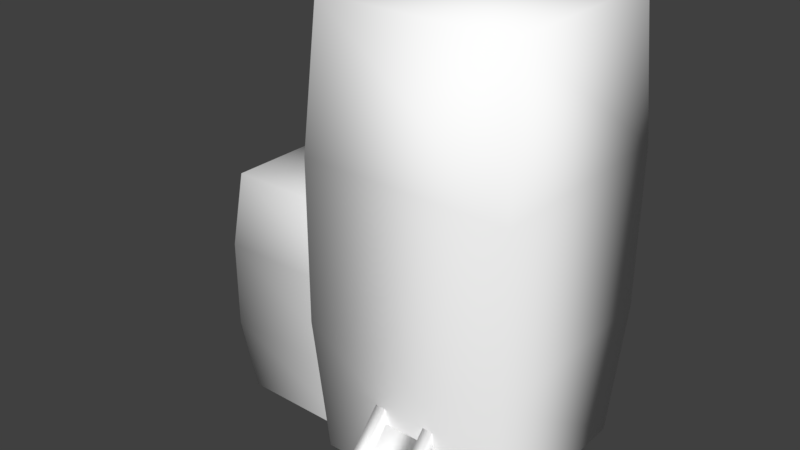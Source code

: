 # Source: Prefeitura.blend  (saved by Blender 2.78.0; exported with 4.5.12 LTS)
import bpy
from mathutils import Matrix  # noqa: F401  (used for matrix-valued properties, if any)

bpy.ops.wm.read_factory_settings(use_empty=True)
scene = bpy.context.scene
scene.name = 'Scene'

# ---- collections
col_collection_1 = bpy.data.collections.new('Collection 1'); scene.collection.children.link(col_collection_1)

# ---- materials (node trees are filled in below, after node groups)
mat_material = bpy.data.materials.new('Material')
mat_material.alpha_threshold = 0.0
mat_material.use_transparent_shadow = False
mat_material.diffuse_color = (1.0, 1.0, 1.0, 1.0)
mat_material.roughness = 0.5
mat_material.specular_intensity = 0.0

# ---- material node trees

# ---- world
world_world = bpy.data.worlds.new('World'); scene.world = world_world
world_world.color = (0.05088, 0.05088, 0.05088)
world_world.use_sun_shadow = False
world_world.sun_shadow_jitter_overblur = 0.0
world_world.cycles.sampling_method = 'MANUAL'

# ---- meshes
me_cube_010 = bpy.data.meshes.new('Cube.010')
me_cube_010.from_pydata([(-0.3911, -0.8235, -1.0), (-0.3911, -0.8235, 2.849), (-0.3911, 0.8235, -1.0), (-0.3911, 0.8235, 2.849), (1.256, -0.8235, -1.0), (1.256, -0.8235, 2.849), (1.256, 0.8235, -1.0), (1.256, 0.8235, 2.849), (-1.494, -0.6047, -1.0), (-1.519, -0.6047, 1.091), (-1.494, 0.6047, -1.0), (-1.519, 0.6047, 1.091), (-0.2849, -0.6047, -1.0), (-0.3095, -0.6047, 1.091), (-0.2849, 0.6047, -1.0), (-0.3095, 0.6047, 1.091), (-0.4746, -0.907, 0.218), (-0.4746, -0.907, 1.631), (-0.4746, 0.907, 1.631), (-0.4746, 0.907, 0.218), (1.339, 0.907, 1.631), (1.339, 0.907, 0.218), (1.339, -0.907, 1.631), (1.339, -0.907, 0.218), (-1.591, -0.6719, -0.3417), (-1.591, -0.6719, 0.4328), (-1.591, 0.6719, 0.4328), (-1.591, 0.6719, -0.3417), (-0.2472, 0.6719, 0.4328), (-0.2472, 0.6719, -0.3417), (-0.2472, -0.6719, 0.4328), (-0.2472, -0.6719, -0.3417), (0.1615, -1.379, -1.0), (0.1615, -0.8235, -1.0), (0.1615, -0.8554, -0.4444), (0.7171, -1.379, -1.0), (0.7171, -0.8235, -1.0), (0.7171, -0.8554, -0.4444), (0.2521, -0.8554, -0.4444), (0.6265, -0.8554, -0.4444), (0.6265, -1.379, -1.0), (0.2521, -1.379, -1.0), (0.1615, -1.379, -0.8399), (0.1615, -0.8554, -0.2842), (0.6265, -0.8554, -0.2842), (0.7171, -0.8554, -0.2842), (0.7171, -1.379, -0.8399), (0.2521, -1.379, -0.8399), (0.2521, -0.8554, -0.2842), (0.6265, -1.379, -0.8399)], [], [(17, 1, 3, 18), (18, 3, 7, 20), (20, 7, 5, 22), (22, 5, 1, 17), (7, 3, 1, 5), (25, 9, 11, 26), (26, 11, 15, 28), (30, 13, 9, 25), (15, 11, 9, 13), (4, 23, 16, 0), (23, 22, 17, 16), (6, 21, 23, 4), (21, 20, 22, 23), (2, 19, 21, 6), (19, 18, 20, 21), (0, 16, 19, 2), (16, 17, 18, 19), (12, 31, 24, 8), (31, 30, 25, 24), (10, 27, 29, 14), (27, 26, 28, 29), (8, 24, 27, 10), (24, 25, 26, 27), (32, 34, 33), (36, 37, 35), (40, 35, 46, 49), (39, 40, 49, 44), (39, 38, 41, 40), (48, 43, 42, 47), (45, 44, 49, 46), (38, 34, 43, 48), (35, 37, 45, 46), (41, 38, 48, 47), (37, 39, 44, 45), (34, 32, 42, 43), (32, 41, 47, 42)])
me_cube_010.polygons.foreach_set('use_smooth', [True] * 36)
_uv = me_cube_010.uv_layers.new(name='UVMap')
_uv.uv.foreach_set('vector', [0.7398, 0.848, 0.7373, 0.8886, 0.6868, 0.8886, 0.6842, 0.848, 0.5119, 0.8008, 0.5144, 0.7602, 0.5649, 0.7602, 0.5675, 0.8008, 0.6268, 0.8008, 0.6293, 0.7602, 0.6798, 0.7602, 0.6824, 0.8008, 0.5693, 0.8008, 0.5719, 0.7602, 0.6224, 0.7602, 0.6249, 0.8008, 0.7203, 0.8906, 0.7203, 0.9456, 0.6698, 0.9456, 0.6698, 0.8906, 0.5531, 0.9385, 0.551, 0.9604, 0.5139, 0.9604, 0.5119, 0.9385, 0.668, 0.9385, 0.6658, 0.9604, 0.6287, 0.9604, 0.6268, 0.9385, 0.6249, 0.9385, 0.623, 0.9604, 0.5859, 0.9604, 0.5837, 0.9385, 0.7069, 0.9476, 0.7069, 0.988, 0.6698, 0.988, 0.6698, 0.9476, 0.5719, 0.8886, 0.5693, 0.848, 0.6249, 0.848, 0.6224, 0.8886, 0.5693, 0.848, 0.5693, 0.8008, 0.6249, 0.8008, 0.6249, 0.848, 0.6293, 0.8886, 0.6268, 0.848, 0.6824, 0.848, 0.6798, 0.8886, 0.6268, 0.848, 0.6268, 0.8008, 0.6824, 0.8008, 0.6824, 0.848, 0.5144, 0.8886, 0.5119, 0.848, 0.5675, 0.848, 0.5649, 0.8886, 0.5119, 0.848, 0.5119, 0.8008, 0.5675, 0.8008, 0.5675, 0.848, 0.7373, 0.7602, 0.7398, 0.8008, 0.6842, 0.8008, 0.6868, 0.7602, 0.7398, 0.8008, 0.7398, 0.848, 0.6842, 0.848, 0.6842, 0.8008, 0.6238, 0.8906, 0.6249, 0.9126, 0.5837, 0.9126, 0.5867, 0.8906, 0.6249, 0.9126, 0.6249, 0.9385, 0.5837, 0.9385, 0.5837, 0.9126, 0.665, 0.8906, 0.668, 0.9126, 0.6268, 0.9126, 0.6279, 0.8906, 0.668, 0.9126, 0.668, 0.9385, 0.6268, 0.9385, 0.6268, 0.9126, 0.551, 0.8906, 0.5531, 0.9126, 0.5119, 0.9126, 0.5139, 0.8906, 0.5531, 0.9126, 0.5531, 0.9385, 0.5119, 0.9385, 0.5119, 0.9126, 0.5649, 0.9405, 0.5809, 0.9219, 0.5819, 0.9405, 0.5819, 0.8906, 0.5817, 0.9092, 0.5649, 0.8915, 0.5629, 0.9404, 0.5601, 0.9404, 0.5601, 0.9351, 0.5629, 0.9351, 0.5549, 0.9475, 0.5549, 0.922, 0.5583, 0.9259, 0.5583, 0.9514, 0.5649, 0.9425, 0.5763, 0.9425, 0.5763, 0.961, 0.5649, 0.961, 0.5601, 0.8906, 0.5629, 0.8906, 0.5629, 0.9092, 0.5601, 0.9092, 0.5601, 0.9165, 0.5629, 0.9165, 0.5629, 0.9351, 0.5601, 0.9351, 0.581, 0.9478, 0.5782, 0.9478, 0.5782, 0.9425, 0.581, 0.9425, 0.5649, 0.8915, 0.5817, 0.9092, 0.5819, 0.9146, 0.5651, 0.8968, 0.5549, 0.92, 0.5549, 0.8945, 0.5583, 0.8906, 0.5583, 0.9161, 0.5601, 0.9424, 0.5629, 0.9424, 0.5629, 0.9478, 0.5601, 0.9478, 0.5809, 0.9219, 0.5649, 0.9405, 0.5649, 0.9351, 0.5809, 0.9166, 0.5629, 0.9145, 0.5601, 0.9145, 0.5601, 0.9092, 0.5629, 0.9092])
me_cube_010.materials.append(mat_material)
me_cube_010.use_remesh_preserve_volume = False
me_cube_010.use_remesh_preserve_attributes = False
me_cube_010.use_mirror_vertex_groups = False
me_cube_010.update()

# ---- objects
ob_prefeitura = bpy.data.objects.new('Prefeitura', me_cube_010)

# ---- transforms, parenting, visibility, modifiers, constraints
ob_prefeitura.location = (0.1698, 0.7313, 1.786)
ob_prefeitura.scale = (1.492, 1.492, 1.492)
ob_prefeitura.lineart.crease_threshold = 0.0

# ---- collection membership
col_collection_1.objects.link(ob_prefeitura)

# ---- scene / render settings (as saved in the file)
scene.frame_start = 1; scene.frame_end = 16; scene.frame_set(11)
scene.render.engine = 'BLENDER_EEVEE_NEXT'
scene.render.resolution_percentage = 50
scene.render.dither_intensity = 0.0
scene.cycles.use_denoising = False
scene.cycles.samples = 128
scene.cycles.sampling_pattern = 'TABULATED_SOBOL'
scene.cycles.light_sampling_threshold = 0.0
scene.cycles.use_adaptive_sampling = False
scene.cycles.use_light_tree = False
scene.cycles.blur_glossy = 0.0
scene.cycles.sample_clamp_indirect = 0.0
scene.view_settings.view_transform = 'Standard'
bpy.context.view_layer.update()

# ---- added for rendering (the .blend has no active camera and no usable light): camera, sun
cam_auto = bpy.data.cameras.new('AutoCamera')
cam_auto.lens = 50.0
cam_auto.sensor_width = 36.0
cam_auto.clip_end = 1000.0
ob_auto_camera = bpy.data.objects.new('AutoCamera', cam_auto)
scene.collection.objects.link(ob_auto_camera)
ob_auto_camera.location = (7.36635, -8.48181, 9.07232)
ob_auto_camera.rotation_euler = (1.09748, -7.21219e-08, 0.694738)
scene.camera = ob_auto_camera
light_auto_sun = bpy.data.lights.new('AutoSun', 'SUN')
light_auto_sun.energy = 3.0
light_auto_sun.angle = 0.0523599
ob_auto_sun = bpy.data.objects.new('AutoSun', light_auto_sun)
scene.collection.objects.link(ob_auto_sun)
ob_auto_sun.rotation_euler = (0.872665, 0.174533, 0.523599)
bpy.context.view_layer.update()
